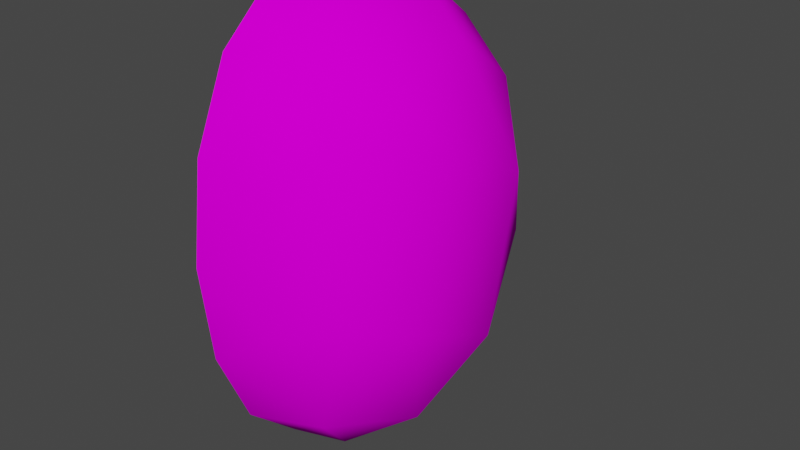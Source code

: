 # Source: BidenMaskLowerPolyFieldModel.blend  (saved by Blender 3.6.13; exported with 4.5.12 LTS)
import bpy
from mathutils import Matrix  # noqa: F401  (used for matrix-valued properties, if any)

bpy.ops.wm.read_factory_settings(use_empty=True)
scene = bpy.context.scene
scene.name = 'Scene'

# ---- collections
col_collection = bpy.data.collections.new('Collection'); scene.collection.children.link(col_collection)

# ---- images (referenced by path relative to the original .blend; pixels are not part of the script)
import os
ASSET_DIR = os.environ.get("B2B_ASSET_DIR", "")  # directory of the original .blend (textures are referenced by path, not embedded)
HERE = os.path.dirname(os.path.abspath(__file__))  # packed textures are extracted next to this script under _unpacked/

def load_image(name, relpath, width, height, colorspace="sRGB"):
    """Load a texture the original file referenced (path relative to the .blend, or extracted next to this script)."""
    p = next((c for c in (os.path.join(HERE, relpath), os.path.join(ASSET_DIR, relpath)) if relpath and os.path.exists(c)), "")
    if p:
        img = bpy.data.images.load(p, check_existing=True)
        img.name = name
    else:  # same state as the original file: an image datablock whose file is absent (Cycles renders it pink)
        img = bpy.data.images.new(name, width, height)
        img.source = "FILE"
        img.filepath = "//" + (relpath or name)
    img.colorspace_settings.name = colorspace
    return img
img_joebiddenresized_png = load_image('JoeBiddenResized.png', 'textures/JoeBiddenResized.png', 1024, 1024, 'sRGB')
img_joeskin_png = load_image('JoeSkin.png', 'textures/JoeSkin.png', 1024, 1024, 'sRGB')

# ---- materials (node trees are filled in below, after node groups)
mat_face = bpy.data.materials.new('Face')
mat_face.use_transparent_shadow = False
mat_skin = bpy.data.materials.new('Skin')
mat_skin.use_transparent_shadow = False

# ---- material node trees
mat_face.use_nodes = True; mat_face.node_tree.nodes.clear()
_N = mat_face.node_tree.nodes; _L = mat_face.node_tree.links
n0 = _N.new('ShaderNodeBsdfPrincipled'); n0.name = 'Principled BSDF'; n0.location = (207, 423)
n0.distribution = 'GGX'
n0.subsurface_method = 'RANDOM_WALK_SKIN'
n0.inputs[3].default_value = 1.45
n0.inputs[13].default_value = 0.0
n0.inputs[27].default_value = (0.0, 0.0, 0.0, 1.0)
n0.inputs[28].default_value = 1.0
n1 = _N.new('ShaderNodeOutputMaterial'); n1.name = 'Material Output'; n1.location = (497, 423)
n2 = _N.new('ShaderNodeTexImage'); n2.name = 'Image Texture'; n2.location = (-206, 319)
n2.image = img_joebiddenresized_png
_L.new(n0.outputs[0], n1.inputs[0])
_L.new(n2.outputs[0], n0.inputs[0])
n1.is_active_output = True
mat_skin.use_nodes = True; mat_skin.node_tree.nodes.clear()
_N = mat_skin.node_tree.nodes; _L = mat_skin.node_tree.links
n0 = _N.new('ShaderNodeBsdfPrincipled'); n0.name = 'Principled BSDF'; n0.location = (10, 300)
n0.distribution = 'GGX'
n0.subsurface_method = 'RANDOM_WALK_SKIN'
n0.inputs[3].default_value = 1.45
n0.inputs[13].default_value = 0.0
n0.inputs[27].default_value = (0.0, 0.0, 0.0, 1.0)
n0.inputs[28].default_value = 1.0
n1 = _N.new('ShaderNodeOutputMaterial'); n1.name = 'Material Output'; n1.location = (300, 300)
n2 = _N.new('ShaderNodeTexImage'); n2.name = 'Image Texture'; n2.location = (-277, 249)
n2.image = img_joeskin_png
_L.new(n0.outputs[0], n1.inputs[0])
_L.new(n2.outputs[0], n0.inputs[0])
n1.is_active_output = True

# ---- world
world_world = bpy.data.worlds.new('World'); scene.world = world_world
world_world.use_nodes = True; world_world.node_tree.nodes.clear()
_N = world_world.node_tree.nodes; _L = world_world.node_tree.links
n0 = _N.new('ShaderNodeOutputWorld'); n0.name = 'World Output'; n0.location = (300, 300)
n1 = _N.new('ShaderNodeBackground'); n1.name = 'Background'; n1.location = (10, 300)
n1.inputs[0].default_value = (0.05088, 0.05088, 0.05088, 1.0)
_L.new(n1.outputs[0], n0.inputs[0])
n0.is_active_output = True
world_world.color = (0.05088, 0.05088, 0.05088)
world_world.use_sun_shadow = False
world_world.sun_shadow_jitter_overblur = 0.0

# ---- meshes
me_cube = bpy.data.meshes.new('Cube')
me_cube.from_pydata([(-0.5486, -1.653, -0.1356), (-0.6096, -1.104, -0.3379), (-0.5729, -1.401, -0.3013), (-0.6065, -1.711, 0.4057), (-0.6704, -1.401, 0.7488), (-0.6096, -1.104, 0.8812), (0.4772, -1.401, -0.3988), (0.6096, -1.104, -0.3379), (0.6096, -1.104, 0.8812), (0.5486, -1.512, 0.8202), (0.6065, -1.711, 0.4057), (0.5486, -1.653, -0.1356), (-0.134, -1.711, -0.3348), (0.2966, -1.677, -0.3013), (0.134, -1.711, 0.8781), (-0.4072, -1.653, 0.8202), (-0.7717, -1.459, 0.1091), (-0.7818, -1.104, -0.06152), (-0.8395, -1.104, 0.2716), (-0.7818, -1.104, 0.6048), (0.7818, -1.104, -0.06152), (0.8395, -1.104, 0.2716), (0.7818, -1.104, 0.6048), (0.729, -1.421, -0.04453), (0.7717, -1.459, 0.4342), (0.1731, -1.872, -0.08436), (0.356, -1.872, 0.4447), (-1.804e-07, -1.886, 0.2716), (-0.1731, -1.872, 0.6276), (-0.356, -1.872, 0.09854), (-0.3331, -1.104, -0.5102), (-1.71e-07, -1.104, -0.5679), (0.3331, -1.104, -0.5102), (-0.1626, -1.459, -0.5001), (0.3331, -1.104, 1.053), (-1.72e-07, -1.104, 1.111), (-0.3331, -1.104, 1.053), (0.3162, -1.421, 1.001), (-0.1626, -1.459, 1.043)], [], [(16, 18, 17), (4, 18, 16), (0, 16, 2), (15, 4, 3), (2, 17, 1), (21, 23, 20), (22, 9, 24), (24, 9, 10), (24, 11, 23), (23, 11, 6), (20, 6, 7), (27, 29, 25), (27, 28, 29), (11, 25, 13), (11, 26, 25), (9, 26, 10), (14, 28, 26), (28, 15, 3), (29, 0, 12), (13, 25, 12), (31, 33, 30), (31, 6, 33), (6, 11, 13), (33, 13, 12), (33, 0, 2), (30, 2, 1), (35, 37, 34), (36, 4, 38), (38, 15, 14), (38, 14, 37), (34, 9, 8), (4, 19, 18), (0, 3, 16), (3, 4, 16), (4, 5, 19), (2, 16, 17), (21, 24, 23), (21, 22, 24), (22, 8, 9), (24, 10, 11), (20, 23, 6), (25, 26, 27), (26, 28, 27), (11, 10, 26), (9, 14, 26), (28, 14, 15), (29, 28, 3), (29, 3, 0), (25, 29, 12), (31, 32, 6), (32, 7, 6), (33, 6, 13), (33, 12, 0), (30, 33, 2), (35, 38, 37), (35, 36, 38), (36, 5, 4), (38, 4, 15), (37, 14, 9), (34, 37, 9)])
me_cube.polygons.foreach_set('use_smooth', [True] * 60)
_k = set([(1, 17), (1, 30), (5, 19), (5, 36), (7, 20), (7, 32), (8, 22), (8, 34), (17, 18), (18, 19), (20, 21), (21, 22), (30, 31), (31, 32), (34, 35), (35, 36)])
me_cube.attributes.new('sharp_edge', 'BOOLEAN', 'EDGE').data.foreach_set('value', [ (min(e.vertices), max(e.vertices)) in _k for e in me_cube.edges])
_uv = me_cube.uv_layers.new(name='UVMap')
_uv.uv.foreach_set('vector', [0.0888, 0.4056, 0.05609, 0.5005, 0.0839, 0.3062, 0.1376, 0.7787, 0.05609, 0.5005, 0.0888, 0.4056, 0.1964, 0.263, 0.0888, 0.4056, 0.1846, 0.1663, 0.2645, 0.8204, 0.1376, 0.7787, 0.1685, 0.5786, 0.1846, 0.1663, 0.0839, 0.3062, 0.167, 0.145, 0.8657, 0.5005, 0.8124, 0.3161, 0.8378, 0.3062, 0.8378, 0.6947, 0.7254, 0.8204, 0.833, 0.5953, 0.833, 0.5953, 0.7254, 0.8204, 0.7533, 0.5786, 0.833, 0.5953, 0.7254, 0.263, 0.8124, 0.3161, 0.8124, 0.3161, 0.7254, 0.263, 0.6909, 0.1095, 0.8378, 0.3062, 0.6909, 0.1095, 0.7548, 0.145, 0.4609, 0.5005, 0.2892, 0.3995, 0.5443, 0.2929, 0.4609, 0.5005, 0.3774, 0.7081, 0.2892, 0.3995, 0.7254, 0.263, 0.5443, 0.2929, 0.6039, 0.1663, 0.7254, 0.263, 0.6325, 0.6014, 0.5443, 0.2929, 0.7254, 0.8204, 0.6325, 0.6014, 0.7533, 0.5786, 0.5255, 0.8541, 0.3774, 0.7081, 0.6325, 0.6014, 0.3774, 0.7081, 0.2645, 0.8204, 0.1685, 0.5786, 0.2892, 0.3995, 0.1964, 0.263, 0.3962, 0.1468, 0.6039, 0.1663, 0.5443, 0.2929, 0.3962, 0.1468, 0.4609, 0.01086, 0.3825, 0.05041, 0.3002, 0.04449, 0.4609, 0.01086, 0.6909, 0.1095, 0.3825, 0.05041, 0.6909, 0.1095, 0.7254, 0.263, 0.6039, 0.1663, 0.3825, 0.05041, 0.6039, 0.1663, 0.3962, 0.1468, 0.3825, 0.05041, 0.1964, 0.263, 0.1846, 0.1663, 0.3002, 0.04449, 0.1846, 0.1663, 0.167, 0.145, 0.4609, 0.9901, 0.6133, 0.9256, 0.6215, 0.9564, 0.3002, 0.9564, 0.1376, 0.7787, 0.3825, 0.9505, 0.3825, 0.9505, 0.2645, 0.8204, 0.5255, 0.8541, 0.3825, 0.9505, 0.5255, 0.8541, 0.6133, 0.9256, 0.6215, 0.9564, 0.7254, 0.8204, 0.7548, 0.856, 0.1376, 0.7787, 0.0839, 0.6947, 0.05609, 0.5005, 0.1964, 0.263, 0.1685, 0.5786, 0.0888, 0.4056, 0.1685, 0.5786, 0.1376, 0.7787, 0.0888, 0.4056, 0.1376, 0.7787, 0.167, 0.856, 0.0839, 0.6947, 0.1846, 0.1663, 0.0888, 0.4056, 0.0839, 0.3062, 0.8657, 0.5005, 0.833, 0.5953, 0.8124, 0.3161, 0.8657, 0.5005, 0.8378, 0.6947, 0.833, 0.5953, 0.8378, 0.6947, 0.7548, 0.856, 0.7254, 0.8204, 0.833, 0.5953, 0.7533, 0.5786, 0.7254, 0.263, 0.8378, 0.3062, 0.8124, 0.3161, 0.6909, 0.1095, 0.5443, 0.2929, 0.6325, 0.6014, 0.4609, 0.5005, 0.6325, 0.6014, 0.3774, 0.7081, 0.4609, 0.5005, 0.7254, 0.263, 0.7533, 0.5786, 0.6325, 0.6014, 0.7254, 0.8204, 0.5255, 0.8541, 0.6325, 0.6014, 0.3774, 0.7081, 0.5255, 0.8541, 0.2645, 0.8204, 0.2892, 0.3995, 0.3774, 0.7081, 0.1685, 0.5786, 0.2892, 0.3995, 0.1685, 0.5786, 0.1964, 0.263, 0.5443, 0.2929, 0.2892, 0.3995, 0.3962, 0.1468, 0.4609, 0.01086, 0.6215, 0.04449, 0.6909, 0.1095, 0.6215, 0.04449, 0.7548, 0.145, 0.6909, 0.1095, 0.3825, 0.05041, 0.6909, 0.1095, 0.6039, 0.1663, 0.3825, 0.05041, 0.3962, 0.1468, 0.1964, 0.263, 0.3002, 0.04449, 0.3825, 0.05041, 0.1846, 0.1663, 0.4609, 0.9901, 0.3825, 0.9505, 0.6133, 0.9256, 0.4609, 0.9901, 0.3002, 0.9564, 0.3825, 0.9505, 0.3002, 0.9564, 0.167, 0.856, 0.1376, 0.7787, 0.3825, 0.9505, 0.1376, 0.7787, 0.2645, 0.8204, 0.6133, 0.9256, 0.5255, 0.8541, 0.7254, 0.8204, 0.6215, 0.9564, 0.6133, 0.9256, 0.7254, 0.8204])
me_cube.materials.append(mat_face)
me_cube.materials.append(mat_skin)
me_cube.update()
me_cube.normals_split_custom_set([tuple(v) for v in zip(*[iter([-0.912, -0.3833, -0.146, -0.9761, -0.2121, 0.04766, -0.912, -0.177, -0.3699, -0.7825, -0.3356, 0.5245, -0.9761, -0.2121, 0.04766, -0.912, -0.3833, -0.146, -0.616, -0.6367, -0.4639, -0.912, -0.3833, -0.146, -0.6551, -0.3317, -0.6788, -0.4562, -0.6209, 0.6374, -0.7825, -0.3356, 0.5245, -0.7029, -0.6954, 0.1492, -0.6551, -0.3317, -0.6788, -0.912, -0.177, -0.3699, -0.6966, -0.172, -0.6966, 0.9844, -0.1748, -0.02099, 0.8785, -0.349, -0.3262, 0.9103, -0.1912, -0.3671, 0.9078, -0.185, 0.3763, 0.6328, -0.4668, 0.6177, 0.912, -0.379, 0.1567, 0.912, -0.379, 0.1567, 0.6328, -0.4668, 0.6177, 0.6955, -0.7101, 0.1092, 0.912, -0.379, 0.1567, 0.6434, -0.6546, -0.3968, 0.8785, -0.349, -0.3262, 0.8785, -0.349, -0.3262, 0.6434, -0.6546, -0.3968, 0.5113, -0.3226, -0.7966, 0.9103, -0.1912, -0.3671, 0.5113, -0.3226, -0.7966, 0.7335, -0.1936, -0.6515, -5.941e-09, -1.0, 9.446e-08, -0.3443, -0.9241, -0.1655, 0.1727, -0.9295, -0.3258, -5.941e-09, -1.0, 9.446e-08, -0.1655, -0.9241, 0.3443, -0.3443, -0.9241, -0.1655, 0.6434, -0.6546, -0.3968, 0.1727, -0.9295, -0.3258, 0.2855, -0.6437, -0.71, 0.6434, -0.6546, -0.3968, 0.3477, -0.9218, 0.1714, 0.1727, -0.9295, -0.3258, 0.6328, -0.4668, 0.6177, 0.3477, -0.9218, 0.1714, 0.6955, -0.7101, 0.1092, 0.1554, -0.7157, 0.6809, -0.1655, -0.9241, 0.3443, 0.3477, -0.9218, 0.1714, -0.1655, -0.9241, 0.3443, -0.4562, -0.6209, 0.6374, -0.7029, -0.6954, 0.1492, -0.3443, -0.9241, -0.1655, -0.616, -0.6367, -0.4639, -0.153, -0.713, -0.6843, 0.2855, -0.6437, -0.71, 0.1727, -0.9295, -0.3258, -0.153, -0.713, -0.6843, 0.04766, -0.2121, -0.9761, -0.1563, -0.3812, -0.9112, -0.3699, -0.177, -0.912, 0.04766, -0.2121, -0.9761, 0.5113, -0.3226, -0.7966, -0.1563, -0.3812, -0.9112, 0.5113, -0.3226, -0.7966, 0.6434, -0.6546, -0.3968, 0.2855, -0.6437, -0.71, -0.1563, -0.3812, -0.9112, 0.2855, -0.6437, -0.71, -0.153, -0.713, -0.6843, -0.1563, -0.3812, -0.9112, -0.616, -0.6367, -0.4639, -0.6551, -0.3317, -0.6788, -0.3699, -0.177, -0.912, -0.6551, -0.3317, -0.6788, -0.6966, -0.172, -0.6966, 0.02099, -0.1748, 0.9844, 0.3357, -0.3281, 0.883, 0.358, -0.1832, 0.9156, -0.39, -0.2116, 0.8962, -0.7825, -0.3356, 0.5245, -0.1845, -0.3823, 0.9054, -0.1845, -0.3823, 0.9054, -0.4562, -0.6209, 0.6374, 0.1554, -0.7157, 0.6809, -0.1845, -0.3823, 0.9054, 0.1554, -0.7157, 0.6809, 0.3357, -0.3281, 0.883, 0.358, -0.1832, 0.9156, 0.6328, -0.4668, 0.6177, 0.6918, -0.2072, 0.6918, -0.7825, -0.3356, 0.5245, -0.9335, -0.209, 0.2913, -0.9761, -0.2121, 0.04766, -0.616, -0.6367, -0.4639, -0.7029, -0.6954, 0.1492, -0.912, -0.3833, -0.146, -0.7029, -0.6954, 0.1492, -0.7825, -0.3356, 0.5245, -0.912, -0.3833, -0.146, -0.7825, -0.3356, 0.5245, -0.6515, -0.1936, 0.7335, -0.9335, -0.209, 0.2913, -0.6551, -0.3317, -0.6788, -0.912, -0.3833, -0.146, -0.912, -0.177, -0.3699, 0.9844, -0.1748, -0.02099, 0.912, -0.379, 0.1567, 0.8785, -0.349, -0.3262, 0.9844, -0.1748, -0.02099, 0.9078, -0.185, 0.3763, 0.912, -0.379, 0.1567, 0.9078, -0.185, 0.3763, 0.6918, -0.2072, 0.6918, 0.6328, -0.4668, 0.6177, 0.912, -0.379, 0.1567, 0.6955, -0.7101, 0.1092, 0.6434, -0.6546, -0.3968, 0.9103, -0.1912, -0.3671, 0.8785, -0.349, -0.3262, 0.5113, -0.3226, -0.7966, 0.1727, -0.9295, -0.3258, 0.3477, -0.9218, 0.1714, -5.941e-09, -1.0, 9.446e-08, 0.3477, -0.9218, 0.1714, -0.1655, -0.9241, 0.3443, -5.941e-09, -1.0, 9.446e-08, 0.6434, -0.6546, -0.3968, 0.6955, -0.7101, 0.1092, 0.3477, -0.9218, 0.1714, 0.6328, -0.4668, 0.6177, 0.1554, -0.7157, 0.6809, 0.3477, -0.9218, 0.1714, -0.1655, -0.9241, 0.3443, 0.1554, -0.7157, 0.6809, -0.4562, -0.6209, 0.6374, -0.3443, -0.9241, -0.1655, -0.1655, -0.9241, 0.3443, -0.7029, -0.6954, 0.1492, -0.3443, -0.9241, -0.1655, -0.7029, -0.6954, 0.1492, -0.616, -0.6367, -0.4639, 0.1727, -0.9295, -0.3258, -0.3443, -0.9241, -0.1655, -0.153, -0.713, -0.6843, 0.04766, -0.2121, -0.9761, 0.2913, -0.209, -0.9335, 0.5113, -0.3226, -0.7966, 0.2913, -0.209, -0.9335, 0.7335, -0.1936, -0.6515, 0.5113, -0.3226, -0.7966, -0.1563, -0.3812, -0.9112, 0.5113, -0.3226, -0.7966, 0.2855, -0.6437, -0.71, -0.1563, -0.3812, -0.9112, -0.153, -0.713, -0.6843, -0.616, -0.6367, -0.4639, -0.3699, -0.177, -0.912, -0.1563, -0.3812, -0.9112, -0.6551, -0.3317, -0.6788, 0.02099, -0.1748, 0.9844, -0.1845, -0.3823, 0.9054, 0.3357, -0.3281, 0.883, 0.02099, -0.1748, 0.9844, -0.39, -0.2116, 0.8962, -0.1845, -0.3823, 0.9054, -0.39, -0.2116, 0.8962, -0.6515, -0.1936, 0.7335, -0.7825, -0.3356, 0.5245, -0.1845, -0.3823, 0.9054, -0.7825, -0.3356, 0.5245, -0.4562, -0.6209, 0.6374, 0.3357, -0.3281, 0.883, 0.1554, -0.7157, 0.6809, 0.6328, -0.4668, 0.6177, 0.358, -0.1832, 0.9156, 0.3357, -0.3281, 0.883, 0.6328, -0.4668, 0.6177])] * 3)])

# ---- objects
ob_joebidenfacegi = bpy.data.objects.new('JoeBidenFaceGI', me_cube)

# ---- transforms, parenting, visibility, modifiers, constraints
ob_joebidenfacegi.location = (-1.49e-08, -4.441e-16, 0.0)
ob_joebidenfacegi.rotation_euler = (-0.0, 3.142, 1.571)
ob_joebidenfacegi.scale = (0.598, 0.598, 0.8558)

# ---- collection membership
col_collection.objects.link(ob_joebidenfacegi)

# ---- scene / render settings (as saved in the file)
scene.frame_start = 1; scene.frame_end = 250; scene.frame_set(1)
scene.render.engine = 'BLENDER_EEVEE_NEXT'
scene.cycles.sampling_pattern = 'TABULATED_SOBOL'
scene.view_settings.view_transform = 'Filmic'
bpy.context.view_layer.update()

# ---- added for rendering (the .blend has no active camera and no usable light): camera, sun
cam_auto = bpy.data.cameras.new('AutoCamera')
cam_auto.lens = 50.0
cam_auto.sensor_width = 36.0
cam_auto.clip_end = 1000.0
ob_auto_camera = bpy.data.objects.new('AutoCamera', cam_auto)
scene.collection.objects.link(ob_auto_camera)
ob_auto_camera.location = (2.5728, -2.01426, 1.1104)
ob_auto_camera.rotation_euler = (1.09748, -7.21219e-08, 0.694738)
scene.camera = ob_auto_camera
light_auto_sun = bpy.data.lights.new('AutoSun', 'SUN')
light_auto_sun.energy = 3.0
light_auto_sun.angle = 0.0523599
ob_auto_sun = bpy.data.objects.new('AutoSun', light_auto_sun)
scene.collection.objects.link(ob_auto_sun)
ob_auto_sun.rotation_euler = (0.872665, 0.174533, 0.523599)
bpy.context.view_layer.update()
